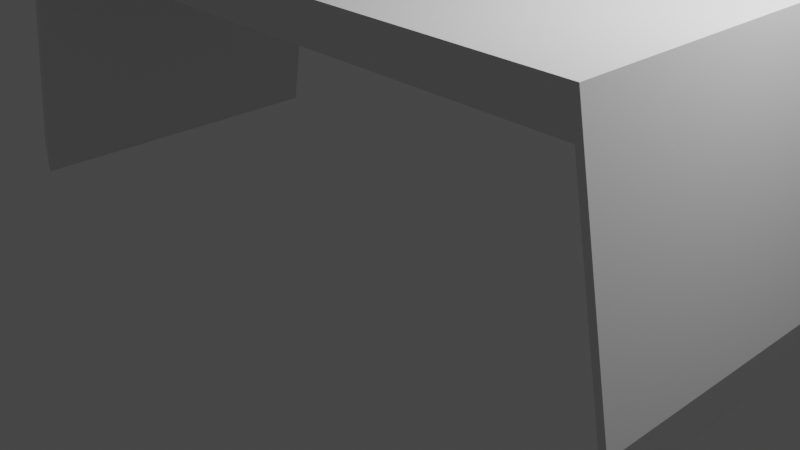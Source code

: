 # Source: Table.blend  (saved by Blender 3.6.13; exported with 4.5.12 LTS)
import bpy
from mathutils import Matrix  # noqa: F401  (used for matrix-valued properties, if any)

bpy.ops.wm.read_factory_settings(use_empty=True)
scene = bpy.context.scene
scene.name = 'Scene'

# ---- collections
col_collection = bpy.data.collections.new('Collection'); scene.collection.children.link(col_collection)

# ---- materials (node trees are filled in below, after node groups)
mat_material = bpy.data.materials.new('Material')
mat_material.alpha_threshold = 0.0
mat_material.use_transparent_shadow = False
mat_material.roughness = 0.5
mat_material.line_color = (0.0, 0.0, 0.0, 1.0)

# ---- material node trees
mat_material.use_nodes = True; mat_material.node_tree.nodes.clear()
_N = mat_material.node_tree.nodes; _L = mat_material.node_tree.links
n0 = _N.new('ShaderNodeOutputMaterial'); n0.name = 'Material Output'; n0.location = (300, 300)
n1 = _N.new('ShaderNodeBsdfPrincipled'); n1.name = 'Principled BSDF'; n1.location = (10, 300)
n1.distribution = 'GGX'
n1.subsurface_method = 'RANDOM_WALK_SKIN'
n1.inputs[3].default_value = 1.45
n1.inputs[27].default_value = (0.0, 0.0, 0.0, 1.0)
n1.inputs[28].default_value = 1.0
_L.new(n1.outputs[0], n0.inputs[0])
n0.is_active_output = True

# ---- world
world_world = bpy.data.worlds.new('World'); scene.world = world_world
world_world.use_nodes = True; world_world.node_tree.nodes.clear()
_N = world_world.node_tree.nodes; _L = world_world.node_tree.links
n0 = _N.new('ShaderNodeOutputWorld'); n0.name = 'World Output'; n0.location = (300, 300)
n1 = _N.new('ShaderNodeBackground'); n1.name = 'Background'; n1.location = (10, 300)
n1.inputs[0].default_value = (0.05088, 0.05088, 0.05088, 1.0)
_L.new(n1.outputs[0], n0.inputs[0])
n0.is_active_output = True
world_world.color = (0.05088, 0.05088, 0.05088)
world_world.use_sun_shadow = False
world_world.sun_shadow_jitter_overblur = 0.0

# ---- cameras
cam_camera = bpy.data.cameras.new('Camera')
cam_camera.clip_end = 100.0
cam_camera.ortho_scale = 7.314

# ---- lights
light_light = bpy.data.lights.new('Light', 'POINT')
light_light.transmission_factor = 0.0
light_light.energy = 1000.0
light_light.shadow_soft_size = 0.1
light_light.shadow_maximum_resolution = 0.006
light_light.use_absolute_resolution = True

# ---- meshes
me_cube = bpy.data.meshes.new('Cube')
me_cube.from_pydata([(1.0, 1.0, 1.0), (1.0, 1.0, -1.0), (1.0, -1.0, 1.0), (1.0, -1.0, -1.0), (-1.0, 1.0, 1.0), (-1.0, 1.0, -1.0), (-1.0, -1.0, 1.0), (-1.0, -1.0, -1.0), (-0.8881, 1.0, -14.01), (-0.8881, -1.0, -12.01), (-0.8881, -1.0, -14.01), (-0.8881, 1.0, -12.01), (0.8814, -1.0, -13.8), (0.8814, 1.0, -11.8), (0.8814, 1.0, -13.8), (0.8814, -1.0, -11.8)], [], [(11, 4, 6, 9), (10, 9, 6, 7), (7, 6, 4, 5), (14, 1, 3, 12), (1, 0, 2, 3), (14, 13, 0, 1), (5, 4, 11, 8), (5, 8, 10, 7), (12, 15, 9, 10), (13, 11, 9, 15), (0, 13, 15, 2), (3, 2, 15, 12), (8, 11, 13, 14), (8, 14, 12, 10)])
_uv = me_cube.uv_layers.new(name='UVMap')
_uv.uv.foreach_set('vector', [0.861, 0.5, 0.875, 0.5, 0.875, 0.75, 0.861, 0.75, 0.375, 0.986, 0.625, 0.986, 0.625, 1.0, 0.375, 1.0, 0.375, 0.0, 0.625, 0.0, 0.625, 0.25, 0.375, 0.25, 0.3602, 0.5, 0.375, 0.5, 0.375, 0.75, 0.3602, 0.75, 0.375, 0.5, 0.625, 0.5, 0.625, 0.75, 0.375, 0.75, 0.375, 0.4852, 0.625, 0.4852, 0.625, 0.5, 0.375, 0.5, 0.375, 0.25, 0.625, 0.25, 0.625, 0.264, 0.375, 0.264, 0.125, 0.5, 0.139, 0.5, 0.139, 0.75, 0.125, 0.75, 0.375, 0.7648, 0.625, 0.7648, 0.625, 0.986, 0.375, 0.986, 0.6398, 0.5, 0.861, 0.5, 0.861, 0.75, 0.6398, 0.75, 0.625, 0.5, 0.6398, 0.5, 0.6398, 0.75, 0.625, 0.75, 0.375, 0.75, 0.625, 0.75, 0.625, 0.7648, 0.375, 0.7648, 0.375, 0.264, 0.625, 0.264, 0.625, 0.4852, 0.375, 0.4852, 0.139, 0.5, 0.3602, 0.5, 0.3602, 0.75, 0.139, 0.75])
me_cube.materials.append(mat_material)
me_cube.use_mirror_vertex_groups = False
me_cube.update()

# ---- objects
ob_cube = bpy.data.objects.new('Cube', me_cube)
ob_light = bpy.data.objects.new('Light', light_light)
ob_camera = bpy.data.objects.new('Camera', cam_camera)

# ---- transforms, parenting, visibility, modifiers, constraints
ob_cube.location = (0.0, 0.0, 0.0)
ob_cube.scale = (3.959, 1.804, -0.2001)
ob_cube.lock_rotations_4d = False
ob_cube.empty_display_type = 'ARROWS'
ob_cube.lineart.crease_threshold = 0.0
ob_light.location = (4.076, 1.005, 5.904)
ob_light.rotation_euler = (0.6503, 0.05522, 1.866)
ob_light.lock_rotations_4d = False
ob_light.empty_display_type = 'ARROWS'
ob_light.color = (0.0, 0.0, 0.0, 0.0)
ob_light.lineart.crease_threshold = 0.0
ob_camera.location = (7.359, -6.926, 4.958)
ob_camera.rotation_euler = (1.109, 0.0, 0.8149)
ob_camera.lock_rotations_4d = False
ob_camera.empty_display_type = 'ARROWS'
ob_camera.color = (0.0, 0.0, 0.0, 0.0)
ob_camera.display_type = 'WIRE'
ob_camera.lineart.crease_threshold = 0.0

# ---- collection membership
col_collection.objects.link(ob_cube)
col_collection.objects.link(ob_light)
col_collection.objects.link(ob_camera)

# ---- scene / render settings (as saved in the file)
scene.camera = ob_camera
scene.frame_start = 1; scene.frame_end = 250; scene.frame_set(1)
scene.render.engine = 'BLENDER_EEVEE_NEXT'
scene.cycles.sampling_pattern = 'TABULATED_SOBOL'
scene.view_settings.view_transform = 'Filmic'
bpy.context.view_layer.update()
